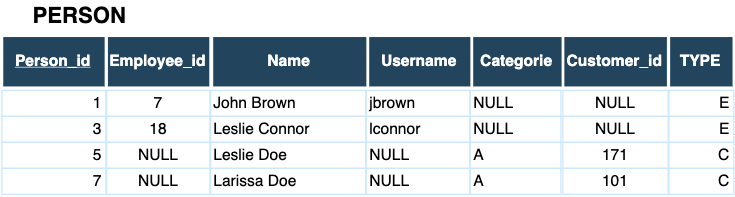

The diagram above was exported from draw.io. Its source (the exported page's mxGraphModel, read from the mxfile embedded in the PNG):
<mxGraphModel dx="1092" dy="989" grid="1" gridSize="10" guides="1" tooltips="1" connect="0" arrows="1" fold="1" page="1" pageScale="1.5" pageWidth="1169" pageHeight="827" background="#ffffff" math="0" shadow="0">
  <root>
    <mxCell id="0" />
    <mxCell id="1" parent="0" />
    <mxCell id="mhiVVHJ8IdxQYgoJ9508-118" value="John Brown" style="align=left;strokeColor=#CCE7FF;fillColor=none;" parent="1" vertex="1">
      <mxGeometry x="210" y="102" width="120" height="20" as="geometry" />
    </mxCell>
    <mxCell id="mhiVVHJ8IdxQYgoJ9508-130" value="Leslie Connor" style="align=left;strokeColor=#CCE7FF;fillColor=none;" parent="1" vertex="1">
      <mxGeometry x="210" y="122" width="120" height="20" as="geometry" />
    </mxCell>
    <mxCell id="mhiVVHJ8IdxQYgoJ9508-134" value="Name" style="fillColor=#23445D;strokeColor=#FFFFFF;strokeWidth=2;fontColor=#FFFFFF;fontStyle=1" parent="1" vertex="1">
      <mxGeometry x="211.5" y="60" width="120" height="40" as="geometry" />
    </mxCell>
    <mxCell id="mhiVVHJ8IdxQYgoJ9508-144" value="7" style="strokeColor=#CCE7FF;fillColor=none;" parent="1" vertex="1">
      <mxGeometry x="130.50000000000145" y="102" width="80.00000000000028" height="20" as="geometry" />
    </mxCell>
    <mxCell id="mhiVVHJ8IdxQYgoJ9508-147" value="18" style="strokeColor=#CCE7FF;fillColor=none;" parent="1" vertex="1">
      <mxGeometry x="130.50000000000148" y="122.00000000000068" width="80.00000000000028" height="20" as="geometry" />
    </mxCell>
    <mxCell id="mhiVVHJ8IdxQYgoJ9508-148" value="Employee_id" style="fillColor=#23445D;strokeColor=#FFFFFF;strokeWidth=2;fontColor=#FFFFFF;fontStyle=1" parent="1" vertex="1">
      <mxGeometry x="130.5" y="60.000000000000114" width="80.00000000000006" height="40.00000000000001" as="geometry" />
    </mxCell>
    <mxCell id="mhiVVHJ8IdxQYgoJ9508-158" value="PERSON" style="text;html=1;strokeColor=none;fillColor=none;align=center;verticalAlign=middle;whiteSpace=wrap;rounded=0;strokeWidth=3;fontStyle=1;fontSize=17;" parent="1" vertex="1">
      <mxGeometry x="70" y="34" width="80" height="20" as="geometry" />
    </mxCell>
    <mxCell id="0Bqzr0rob_NZP33wimhm-7" value="1" style="strokeColor=#CCE7FF;fillColor=none;align=right;" parent="1" vertex="1">
      <mxGeometry x="50" y="102" width="80.00000000000028" height="20" as="geometry" />
    </mxCell>
    <mxCell id="0Bqzr0rob_NZP33wimhm-9" value="3" style="strokeColor=#CCE7FF;fillColor=none;align=right;" parent="1" vertex="1">
      <mxGeometry x="50.00000000000002" y="122.00000000000068" width="80.00000000000028" height="20" as="geometry" />
    </mxCell>
    <mxCell id="0Bqzr0rob_NZP33wimhm-10" value="Person_id" style="fillColor=#23445D;strokeColor=#FFFFFF;strokeWidth=2;fontColor=#FFFFFF;fontStyle=5" parent="1" vertex="1">
      <mxGeometry x="50" y="60.000000000000114" width="80.00000000000006" height="40.00000000000001" as="geometry" />
    </mxCell>
    <mxCell id="zMme3J5IjIN1MoRIbyw8-4" value="jbrown" style="align=left;strokeColor=#CCE7FF;fillColor=none;" parent="1" vertex="1">
      <mxGeometry x="330" y="102" width="80" height="20" as="geometry" />
    </mxCell>
    <mxCell id="zMme3J5IjIN1MoRIbyw8-6" value="lconnor" style="align=left;strokeColor=#CCE7FF;fillColor=none;" parent="1" vertex="1">
      <mxGeometry x="330" y="122" width="80" height="20" as="geometry" />
    </mxCell>
    <mxCell id="zMme3J5IjIN1MoRIbyw8-7" value="Username" style="fillColor=#23445D;strokeColor=#FFFFFF;strokeWidth=2;fontColor=#FFFFFF;fontStyle=1" parent="1" vertex="1">
      <mxGeometry x="331.5" y="60" width="80" height="40" as="geometry" />
    </mxCell>
    <mxCell id="zMme3J5IjIN1MoRIbyw8-14" value="NULL" style="strokeColor=#CCE7FF;fillColor=none;" parent="1" vertex="1">
      <mxGeometry x="481.5000000000015" y="102" width="81" height="20" as="geometry" />
    </mxCell>
    <mxCell id="zMme3J5IjIN1MoRIbyw8-16" value="NULL" style="strokeColor=#CCE7FF;fillColor=none;" parent="1" vertex="1">
      <mxGeometry x="481.5000000000015" y="122.00000000000068" width="81" height="20" as="geometry" />
    </mxCell>
    <mxCell id="zMme3J5IjIN1MoRIbyw8-17" value="Customer_id" style="fillColor=#23445D;strokeColor=#FFFFFF;strokeWidth=2;fontColor=#FFFFFF;fontStyle=1" parent="1" vertex="1">
      <mxGeometry x="481.5" y="60.000000000000114" width="81" height="40.00000000000001" as="geometry" />
    </mxCell>
    <mxCell id="zMme3J5IjIN1MoRIbyw8-23" value="NULL" style="align=left;strokeColor=#CCE7FF;fillColor=none;" parent="1" vertex="1">
      <mxGeometry x="410" y="102" width="70" height="20" as="geometry" />
    </mxCell>
    <mxCell id="zMme3J5IjIN1MoRIbyw8-25" value="NULL" style="align=left;strokeColor=#CCE7FF;fillColor=none;" parent="1" vertex="1">
      <mxGeometry x="410" y="122" width="70" height="20" as="geometry" />
    </mxCell>
    <mxCell id="zMme3J5IjIN1MoRIbyw8-26" value="Categorie" style="fillColor=#23445D;strokeColor=#FFFFFF;strokeWidth=2;fontColor=#FFFFFF;fontStyle=1" parent="1" vertex="1">
      <mxGeometry x="411.5" y="60" width="70" height="40" as="geometry" />
    </mxCell>
    <mxCell id="8OwPcYOxjXKQjn0YHLiL-1" value="Larissa Doe" style="align=left;strokeColor=#CCE7FF;fillColor=none;" parent="1" vertex="1">
      <mxGeometry x="210" y="162" width="120" height="20" as="geometry" />
    </mxCell>
    <mxCell id="8OwPcYOxjXKQjn0YHLiL-3" value="Leslie Doe" style="align=left;strokeColor=#CCE7FF;fillColor=none;" parent="1" vertex="1">
      <mxGeometry x="210" y="142" width="120" height="20" as="geometry" />
    </mxCell>
    <mxCell id="8OwPcYOxjXKQjn0YHLiL-4" value="NULL" style="strokeColor=#CCE7FF;fillColor=none;" parent="1" vertex="1">
      <mxGeometry x="130.50000000000145" y="162" width="80.00000000000028" height="20" as="geometry" />
    </mxCell>
    <mxCell id="8OwPcYOxjXKQjn0YHLiL-6" value="NULL" style="strokeColor=#CCE7FF;fillColor=none;" parent="1" vertex="1">
      <mxGeometry x="130.50000000000148" y="142.00000000000068" width="80.00000000000028" height="20" as="geometry" />
    </mxCell>
    <mxCell id="8OwPcYOxjXKQjn0YHLiL-7" value="7" style="strokeColor=#CCE7FF;fillColor=none;align=right;" parent="1" vertex="1">
      <mxGeometry x="50" y="162" width="80.00000000000028" height="20" as="geometry" />
    </mxCell>
    <mxCell id="8OwPcYOxjXKQjn0YHLiL-9" value="5" style="strokeColor=#CCE7FF;fillColor=none;align=right;" parent="1" vertex="1">
      <mxGeometry x="50.00000000000002" y="142.00000000000068" width="80.00000000000028" height="20" as="geometry" />
    </mxCell>
    <mxCell id="8OwPcYOxjXKQjn0YHLiL-10" value="NULL" style="align=left;strokeColor=#CCE7FF;fillColor=none;" parent="1" vertex="1">
      <mxGeometry x="330" y="162" width="80" height="20" as="geometry" />
    </mxCell>
    <mxCell id="8OwPcYOxjXKQjn0YHLiL-12" value="NULL" style="align=left;strokeColor=#CCE7FF;fillColor=none;" parent="1" vertex="1">
      <mxGeometry x="330" y="142" width="80" height="20" as="geometry" />
    </mxCell>
    <mxCell id="8OwPcYOxjXKQjn0YHLiL-14" value="E" style="align=right;strokeColor=#CCE7FF;fillColor=none;" parent="1" vertex="1">
      <mxGeometry x="563" y="102" width="50" height="20" as="geometry" />
    </mxCell>
    <mxCell id="8OwPcYOxjXKQjn0YHLiL-16" value="E" style="align=right;strokeColor=#CCE7FF;fillColor=none;" parent="1" vertex="1">
      <mxGeometry x="563" y="122" width="50" height="20" as="geometry" />
    </mxCell>
    <mxCell id="8OwPcYOxjXKQjn0YHLiL-17" value="TYPE" style="fillColor=#23445D;strokeColor=#FFFFFF;strokeWidth=2;fontColor=#FFFFFF;fontStyle=1" parent="1" vertex="1">
      <mxGeometry x="563" y="60" width="50" height="40" as="geometry" />
    </mxCell>
    <mxCell id="8OwPcYOxjXKQjn0YHLiL-18" value="C" style="align=right;strokeColor=#CCE7FF;fillColor=none;" parent="1" vertex="1">
      <mxGeometry x="563" y="142" width="50" height="20" as="geometry" />
    </mxCell>
    <mxCell id="8OwPcYOxjXKQjn0YHLiL-19" value="C" style="align=right;strokeColor=#CCE7FF;fillColor=none;" parent="1" vertex="1">
      <mxGeometry x="563" y="162" width="50" height="20" as="geometry" />
    </mxCell>
    <mxCell id="8OwPcYOxjXKQjn0YHLiL-22" value="A" style="align=left;strokeColor=#CCE7FF;fillColor=none;" parent="1" vertex="1">
      <mxGeometry x="410" y="142" width="70" height="20" as="geometry" />
    </mxCell>
    <mxCell id="8OwPcYOxjXKQjn0YHLiL-23" value="A" style="align=left;strokeColor=#CCE7FF;fillColor=none;" parent="1" vertex="1">
      <mxGeometry x="410" y="162" width="70" height="20" as="geometry" />
    </mxCell>
    <mxCell id="8OwPcYOxjXKQjn0YHLiL-24" value="171" style="strokeColor=#CCE7FF;fillColor=none;" parent="1" vertex="1">
      <mxGeometry x="481.5000000000015" y="142" width="81" height="20" as="geometry" />
    </mxCell>
    <mxCell id="8OwPcYOxjXKQjn0YHLiL-25" value="101" style="strokeColor=#CCE7FF;fillColor=none;" parent="1" vertex="1">
      <mxGeometry x="481.5000000000015" y="162.00000000000068" width="81" height="20" as="geometry" />
    </mxCell>
  </root>
</mxGraphModel>